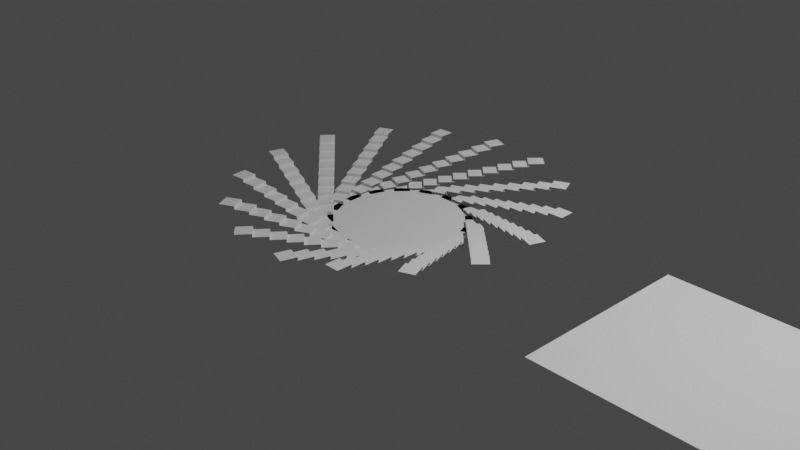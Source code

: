 # Source: GeometryNodesPractice_October9th2023.blend  (saved by Blender 3.6.13; exported with 4.5.12 LTS)
import bpy
from mathutils import Matrix  # noqa: F401  (used for matrix-valued properties, if any)

bpy.ops.wm.read_factory_settings(use_empty=True)
scene = bpy.context.scene
scene.name = 'Scene'

# ---- collections
col_collection = bpy.data.collections.new('Collection'); scene.collection.children.link(col_collection)

# ---- node groups
ng_nodegroup = bpy.data.node_groups.new('NodeGroup', 'GeometryNodeTree')
_s = ng_nodegroup.interface.new_socket(name='Instances', in_out='OUTPUT', socket_type='NodeSocketGeometry')
ng_nodegroup.is_modifier = True
# nodes of 'NodeGroup' reference scene objects; filled in after objects exist
ng_geometry_nodes = bpy.data.node_groups.new('Geometry Nodes', 'GeometryNodeTree')
_s = ng_geometry_nodes.interface.new_socket(name='Geometry', in_out='OUTPUT', socket_type='NodeSocketGeometry')
_s = ng_geometry_nodes.interface.new_socket(name='Geometry', in_out='INPUT', socket_type='NodeSocketGeometry')
ng_geometry_nodes.is_modifier = True
_N = ng_geometry_nodes.nodes; _L = ng_geometry_nodes.links
n0 = _N.new('NodeGroupInput'); n0.name = 'Group Input'; n0.location = (-442, -12)
n1 = _N.new('GeometryNodeGroup'); n1.name = 'Group'; n1.location = (-160, -259)
n1.label = 'GenerateStairs'
n1.node_tree = ng_nodegroup
n2 = _N.new('NodeGroupOutput'); n2.name = 'Group Output'; n2.location = (604, -21)
n3 = _N.new('GeometryNodeInputNormal'); n3.name = 'Normal'; n3.location = (-402, -395)
n3.legacy_corner_normals = True
n4 = _N.new('ShaderNodeCombineXYZ'); n4.name = 'Combine XYZ'; n4.location = (-42, -367)
n5 = _N.new('GeometryNodeInstanceOnPoints'); n5.name = 'Instance on Points'; n5.location = (160, -151)
n5.inputs[6].default_value = (0.1, 0.1, 0.1)
n6 = _N.new('GeometryNodeMeshCircle'); n6.name = 'Mesh Circle'; n6.location = (-137, -42)
n6.fill_type = 'NGON'
n6.inputs[0].default_value = 16
n6.inputs[1].default_value = 0.9
n7 = _N.new('GeometryNodeInputIndex'); n7.name = 'Index'; n7.location = (-482, -480)
n8 = _N.new('ShaderNodeMath'); n8.name = 'Math'; n8.location = (-262, -460)
n8.operation = 'MULTIPLY'
n8.inputs[1].default_value = 0.4
n9 = _N.new('GeometryNodeJoinGeometry'); n9.name = 'Join Geometry'; n9.location = (384, -105)
_L.new(n1.outputs[0], n5.inputs[2])
_L.new(n4.outputs[0], n5.inputs[5])
_L.new(n6.outputs[0], n5.inputs[0])
_L.new(n9.outputs[0], n2.inputs[0])
_L.new(n8.outputs[0], n4.inputs[2])
_L.new(n7.outputs[0], n8.inputs[0])
_L.new(n5.outputs[0], n9.inputs[0])
_L.new(n6.outputs[0], n9.inputs[0])
n2.is_active_output = True

# ---- world
world_world = bpy.data.worlds.new('World'); scene.world = world_world
world_world.use_nodes = True; world_world.node_tree.nodes.clear()
_N = world_world.node_tree.nodes; _L = world_world.node_tree.links
n0 = _N.new('ShaderNodeOutputWorld'); n0.name = 'World Output'; n0.location = (300, 300)
n1 = _N.new('ShaderNodeBackground'); n1.name = 'Background'; n1.location = (10, 300)
n1.inputs[0].default_value = (0.05088, 0.05088, 0.05088, 1.0)
_L.new(n1.outputs[0], n0.inputs[0])
n0.is_active_output = True
world_world.color = (0.05088, 0.05088, 0.05088)
world_world.use_sun_shadow = False
world_world.sun_shadow_jitter_overblur = 0.0

# ---- cameras
cam_camera = bpy.data.cameras.new('Camera')
cam_camera.clip_end = 100.0
cam_camera.ortho_scale = 7.314

# ---- lights
light_light = bpy.data.lights.new('Light', 'POINT')
light_light.transmission_factor = 0.0
light_light.energy = 1000.0
light_light.shadow_soft_size = 0.1
light_light.shadow_maximum_resolution = 0.006
light_light.use_absolute_resolution = True

# ---- meshes
me_plane = bpy.data.meshes.new('Plane')
me_plane.from_pydata([(-1.0, -1.0, 0.0), (1.0, -1.0, 0.0), (-1.0, 1.0, 0.0), (1.0, 1.0, 0.0), (-1.011, 1.007, -0.4769), (0.9894, 1.007, -0.4769)], [], [(0, 1, 3, 2), (2, 3, 5, 4)])
_uv = me_plane.uv_layers.new(name='UVMap')
_uv.uv.foreach_set('vector', [0.0, 0.0, 1.0, 0.0, 1.0, 1.0, 0.0, 1.0, 0.0, 1.0, 1.0, 1.0, 1.0, 1.0, 0.0, 1.0])
me_plane.update()
me_plane_001 = bpy.data.meshes.new('Plane.001')
me_plane_001.from_pydata([(-1.0, -1.0, 0.0), (1.0, -1.0, 0.0), (-1.0, 1.0, 0.0), (1.0, 1.0, 0.0)], [], [(0, 1, 3, 2)])
_uv = me_plane_001.uv_layers.new(name='UVMap')
_uv.uv.foreach_set('vector', [0.0, 0.0, 1.0, 0.0, 1.0, 1.0, 0.0, 1.0])
me_plane_001.update()

# ---- objects
ob_light = bpy.data.objects.new('Light', light_light)
ob_camera_lifeisvaluable_lisv = bpy.data.objects.new('Camera_LifeIsValuable_LisV', cam_camera)
ob_stair = bpy.data.objects.new('Stair', me_plane)
ob_plane = bpy.data.objects.new('Plane', me_plane_001)
_N = ng_nodegroup.nodes; _L = ng_nodegroup.links
n0 = _N.new('NodeGroupOutput'); n0.name = 'Group Output'; n0.location = (309, 0)
n1 = _N.new('NodeGroupInput'); n1.name = 'Group Input'; n1.location = (-319, 0)
n2 = _N.new('GeometryNodeInstanceOnPoints'); n2.name = 'Instance on Points'; n2.location = (119, 150)
n3 = _N.new('GeometryNodeObjectInfo'); n3.name = 'Object Info'; n3.location = (-119, -150)
n3.inputs[0].default_value = ob_stair
n4 = _N.new('GeometryNodeMeshLine'); n4.name = 'Mesh Line'; n4.location = (-104, 135)
n4.inputs[3].default_value = (0.0, -1.9, 0.4)
_L.new(n4.outputs[0], n2.inputs[0])
_L.new(n3.outputs[4], n2.inputs[2])
_L.new(n2.outputs[0], n0.inputs[0])
n0.is_active_output = True

# ---- transforms, parenting, visibility, modifiers, constraints
ob_light.location = (4.076, 1.005, 5.904)
ob_light.rotation_euler = (0.6503, 0.05522, 1.866)
ob_light.lock_rotations_4d = False
ob_light.empty_display_type = 'ARROWS'
ob_light.color = (0.0, 0.0, 0.0, 0.0)
ob_light.lineart.crease_threshold = 0.0
ob_camera_lifeisvaluable_lisv.location = (7.359, -6.926, 4.958)
ob_camera_lifeisvaluable_lisv.rotation_euler = (1.109, 0.0, 0.8149)
ob_camera_lifeisvaluable_lisv.lock_rotations_4d = False
ob_camera_lifeisvaluable_lisv.empty_display_type = 'ARROWS'
ob_camera_lifeisvaluable_lisv.color = (0.0, 0.0, 0.0, 0.0)
ob_camera_lifeisvaluable_lisv.display_type = 'WIRE'
ob_camera_lifeisvaluable_lisv.lineart.crease_threshold = 0.0
ob_stair.location = (4.48, 0.0, 0.0)
ob_stair.scale = (1.936, 1.0, 1.0)
ob_plane.location = (0.0, 0.0, 0.0)
ob_plane.scale = (0.8277, 0.839, 0.839)
_m = ob_plane.modifiers.new('GeometryNodes', 'NODES')
_m.node_group = ng_geometry_nodes

# ---- collection membership
col_collection.objects.link(ob_light)
col_collection.objects.link(ob_camera_lifeisvaluable_lisv)
col_collection.objects.link(ob_stair)
col_collection.objects.link(ob_plane)

# ---- scene / render settings (as saved in the file)
scene.camera = ob_camera_lifeisvaluable_lisv
scene.frame_start = 1; scene.frame_end = 250; scene.frame_set(1)
scene.render.engine = 'CYCLES'
scene.render.image_settings.file_format = 'FFMPEG'
scene.render.image_settings.color_mode = 'RGB'
scene.cycles.samples = 64
scene.cycles.sampling_pattern = 'TABULATED_SOBOL'
scene.view_settings.view_transform = 'Filmic'
bpy.context.view_layer.update()
